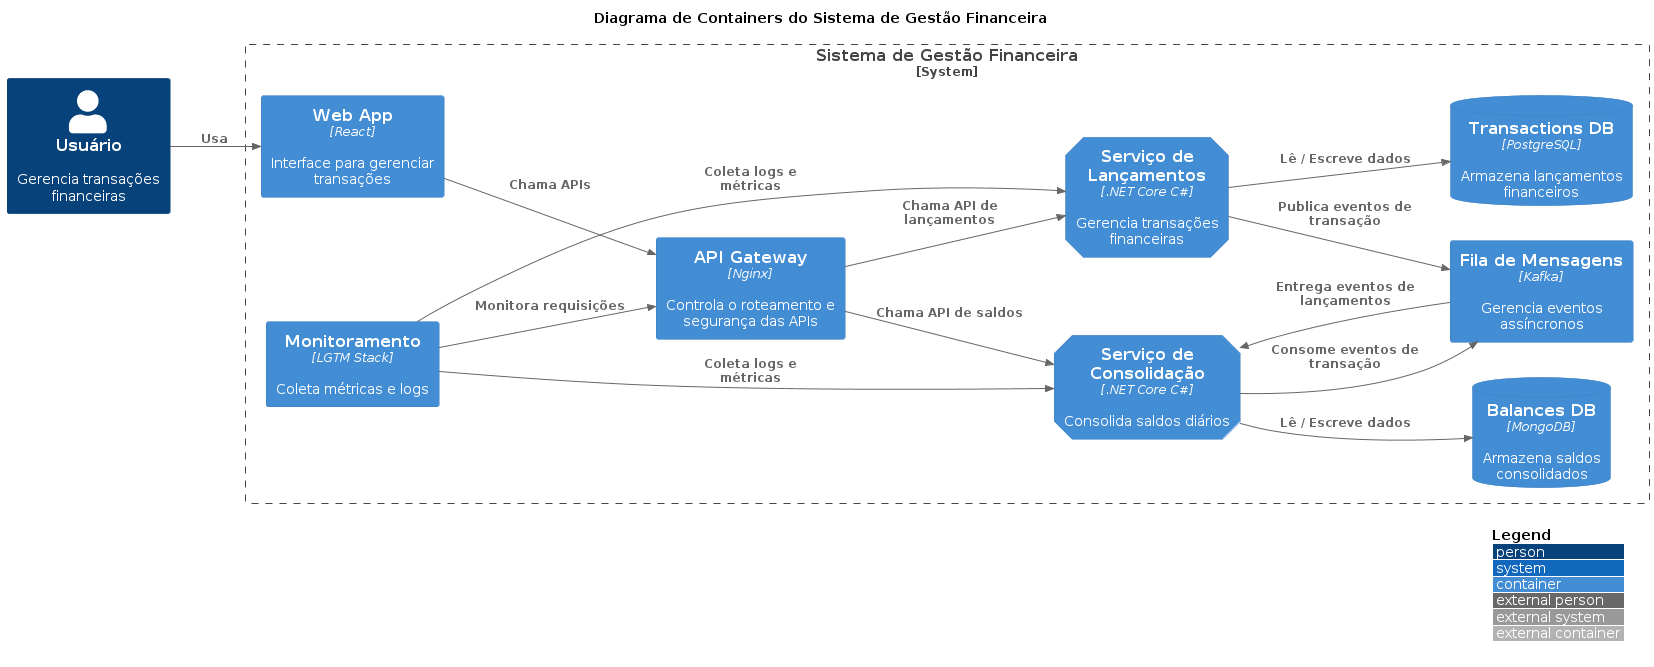

The diagram above was rendered by PlantUML. Its source (embedded in the PNG):
@startuml 02-ContainerDiagram
!include <C4/C4_Container>

/' Nível 2: Diagrama de contêiner
   Um contêiner é algo como um aplicativo Web do lado do servidor, um aplicativo de página única, um aplicativo de desktop, 
   aplicativo móvel, esquema de banco de dados, sistema de arquivos, etc. 
   Essencialmente, um contêiner é uma unidade executável/implantável separadamente (por exemplo, um espaço de processo separado) 
   que executa código ou armazena dados.
'/

title "Diagrama de Containers do Sistema de Gestão Financeira"

AddElementTag("microService", $shape=EightSidedShape(), $legendText="Microserviço")
AddElementTag("storage", $shape=RoundedBoxShape(), $legendText="Armazenamento")
AddElementTag("infra", $shape=HexagonShape(), $legendText="Infraestrutura")

LAYOUT_LEFT_RIGHT()

Person(user, "Usuário", "Gerencia transações financeiras")

System_Boundary(fms, "Sistema de Gestão Financeira") {
    
    Container(webApp, "Web App", "React", "Interface para gerenciar transações")
    Container(gateway, "API Gateway", "Nginx", "Controla o roteamento e segurança das APIs")
    Container(txnAPI, "Serviço de Lançamentos", ".NET Core C#", "Gerencia transações financeiras", $tags="microService")
    Container(bsAPI, "Serviço de Consolidação", ".NET Core C#", "Consolida saldos diários", $tags="microService")
    ContainerDb(txnDB, "Transactions DB", "PostgreSQL", "Armazena lançamentos financeiros", $tags="storage")
    ContainerDb(bsDB, "Balances DB", "MongoDB", "Armazena saldos consolidados", $tags="storage")
    Container(messaging, "Fila de Mensagens", "Kafka", "Gerencia eventos assíncronos", $tags="infra")
    Container(monitoring, "Monitoramento", "LGTM Stack", "Coleta métricas e logs", $tags="infra")
}

Rel(user, webApp, "Usa")
Rel(webApp, gateway, "Chama APIs")
Rel(gateway, txnAPI, "Chama API de lançamentos")
Rel(gateway, bsAPI, "Chama API de saldos")
Rel(txnAPI, txnDB, "Lê / Escreve dados")
Rel(bsAPI, bsDB, "Lê / Escreve dados")    
Rel(txnAPI, messaging, "Publica eventos de transação")
Rel(bsAPI, messaging, "Consome eventos de transação")
Rel(messaging, bsAPI, "Entrega eventos de lançamentos")
Rel(monitoring, txnAPI, "Coleta logs e métricas")
Rel(monitoring, bsAPI, "Coleta logs e métricas")
Rel(monitoring, gateway, "Monitora requisições")

Lay_R(monitoring, bsAPI)

LAYOUT_WITH_LEGEND()

@enduml